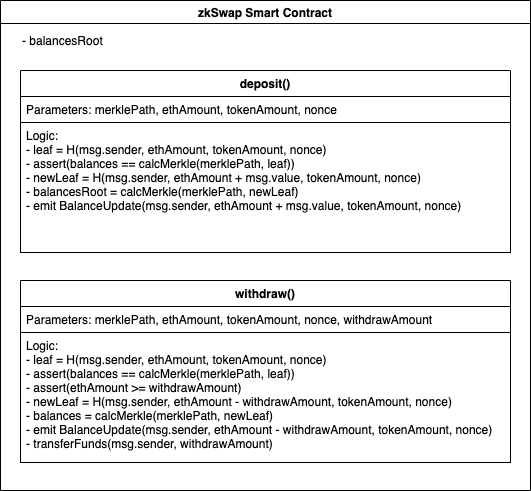

The diagram above was exported from draw.io. Its source (the exported page's mxGraphModel, read from the mxfile embedded in the PNG):
<mxGraphModel dx="1106" dy="822" grid="1" gridSize="10" guides="1" tooltips="1" connect="1" arrows="1" fold="1" page="1" pageScale="1" pageWidth="827" pageHeight="1169" math="0" shadow="0">
  <root>
    <mxCell id="0" />
    <mxCell id="1" parent="0" />
    <mxCell id="zVfOpV8J9ltzEHyOe4gA-2" value="zkSwap Smart Contract" style="swimlane;" parent="1" vertex="1">
      <mxGeometry x="160" y="180" width="530" height="490" as="geometry" />
    </mxCell>
    <mxCell id="zVfOpV8J9ltzEHyOe4gA-3" value="- balancesRoot" style="text;html=1;align=left;verticalAlign=middle;resizable=0;points=[];autosize=1;" parent="zVfOpV8J9ltzEHyOe4gA-2" vertex="1">
      <mxGeometry x="20" y="30" width="100" height="20" as="geometry" />
    </mxCell>
    <mxCell id="zVfOpV8J9ltzEHyOe4gA-9" value="deposit()" style="swimlane;fontStyle=1;align=center;verticalAlign=top;childLayout=stackLayout;horizontal=1;startSize=26;horizontalStack=0;resizeParent=1;resizeParentMax=0;resizeLast=0;collapsible=1;marginBottom=0;" parent="zVfOpV8J9ltzEHyOe4gA-2" vertex="1">
      <mxGeometry x="20" y="70" width="490" height="182" as="geometry" />
    </mxCell>
    <mxCell id="zVfOpV8J9ltzEHyOe4gA-10" value="Parameters: merklePath, ethAmount, tokenAmount, nonce" style="text;align=left;verticalAlign=top;spacingLeft=4;spacingRight=4;overflow=hidden;rotatable=0;points=[[0,0.5],[1,0.5]];portConstraint=eastwest;fillColor=#ffffff;strokeColor=#000000;" parent="zVfOpV8J9ltzEHyOe4gA-9" vertex="1">
      <mxGeometry y="26" width="490" height="26" as="geometry" />
    </mxCell>
    <mxCell id="zVfOpV8J9ltzEHyOe4gA-12" value="Logic:&#10;- leaf = H(msg.sender, ethAmount, tokenAmount, nonce)&#10;- assert(balances == calcMerkle(merklePath, leaf))&#10;- newLeaf = H(msg.sender, ethAmount + msg.value, tokenAmount, nonce)&#10;- balancesRoot = calcMerkle(merklePath, newLeaf)&#10;- emit BalanceUpdate(msg.sender, ethAmount + msg.value, tokenAmount, nonce)&#10;" style="text;align=left;verticalAlign=top;spacingLeft=4;spacingRight=4;overflow=hidden;rotatable=0;points=[[0,0.5],[1,0.5]];portConstraint=eastwest;fillColor=#ffffff;strokeColor=#000000;" parent="zVfOpV8J9ltzEHyOe4gA-9" vertex="1">
      <mxGeometry y="52" width="490" height="130" as="geometry" />
    </mxCell>
    <mxCell id="SBf70-BXHytrhYfQNOEu-1" value="withdraw()" style="swimlane;fontStyle=1;align=center;verticalAlign=top;childLayout=stackLayout;horizontal=1;startSize=26;horizontalStack=0;resizeParent=1;resizeParentMax=0;resizeLast=0;collapsible=1;marginBottom=0;" parent="zVfOpV8J9ltzEHyOe4gA-2" vertex="1">
      <mxGeometry x="20" y="280" width="490" height="182" as="geometry" />
    </mxCell>
    <mxCell id="SBf70-BXHytrhYfQNOEu-2" value="Parameters: merklePath, ethAmount, tokenAmount, nonce, withdrawAmount" style="text;align=left;verticalAlign=top;spacingLeft=4;spacingRight=4;overflow=hidden;rotatable=0;points=[[0,0.5],[1,0.5]];portConstraint=eastwest;fillColor=#ffffff;strokeColor=#000000;" parent="SBf70-BXHytrhYfQNOEu-1" vertex="1">
      <mxGeometry y="26" width="490" height="26" as="geometry" />
    </mxCell>
    <mxCell id="SBf70-BXHytrhYfQNOEu-4" value="Logic:&#10;- leaf = H(msg.sender, ethAmount, tokenAmount, nonce)&#10;- assert(balances == calcMerkle(merklePath, leaf))&#10;- assert(ethAmount &gt;= withdrawAmount)&#10;- newLeaf = H(msg.sender, ethAmount - withdrawAmount, tokenAmount, nonce)&#10;- balances = calcMerkle(merklePath, newLeaf)&#10;- emit BalanceUpdate(msg.sender, ethAmount - withdrawAmount, tokenAmount, nonce)&#10;- transferFunds(msg.sender, withdrawAmount)&#10;" style="text;align=left;verticalAlign=top;spacingLeft=4;spacingRight=4;overflow=hidden;rotatable=0;points=[[0,0.5],[1,0.5]];portConstraint=eastwest;fillColor=#ffffff;strokeColor=#000000;" parent="SBf70-BXHytrhYfQNOEu-1" vertex="1">
      <mxGeometry y="52" width="490" height="130" as="geometry" />
    </mxCell>
  </root>
</mxGraphModel>